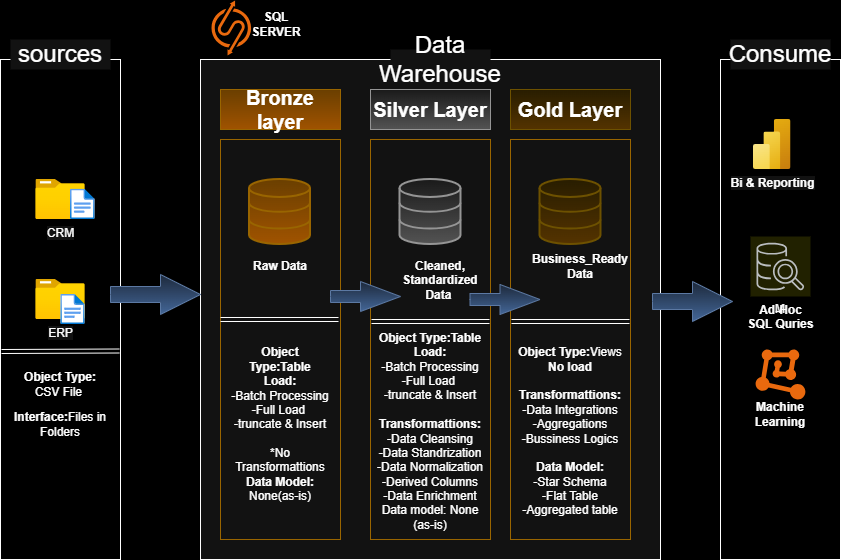

The diagram above was exported from draw.io. Its source (the exported page's mxGraphModel, read from the mxfile embedded in the PNG):
<mxGraphModel dx="911" dy="848" grid="0" gridSize="10" guides="1" tooltips="1" connect="1" arrows="0" fold="1" page="1" pageScale="1" pageWidth="850" pageHeight="1100" background="light-dark(#FFFFFF,#000000)" math="0" shadow="0">
  <root>
    <mxCell id="0" />
    <mxCell id="1" parent="0" />
    <mxCell id="tsALVTm4sLxpEjDdNuCo-1" parent="1" style="rounded=0;whiteSpace=wrap;html=1;fillColor=none;" value="" vertex="1">
      <mxGeometry height="500" width="120" x="60" y="70" as="geometry" />
    </mxCell>
    <mxCell id="tsALVTm4sLxpEjDdNuCo-2" parent="1" style="rounded=0;whiteSpace=wrap;html=1;fontSize=24;strokeColor=none;" value="sources" vertex="1">
      <mxGeometry height="30" width="100" x="70" y="50" as="geometry" />
    </mxCell>
    <mxCell id="tsALVTm4sLxpEjDdNuCo-3" parent="1" style="rounded=0;whiteSpace=wrap;html=1;" value="" vertex="1">
      <mxGeometry height="500" width="460" x="260" y="70" as="geometry" />
    </mxCell>
    <mxCell id="tsALVTm4sLxpEjDdNuCo-6" parent="1" style="rounded=0;whiteSpace=wrap;html=1;fontSize=24;strokeWidth=0;strokeColor=light-dark(default, #979595);" value="Data Warehouse&lt;div&gt;&lt;br&gt;&lt;/div&gt;" vertex="1">
      <mxGeometry height="50" width="100" x="450" y="60" as="geometry" />
    </mxCell>
    <mxCell id="tsALVTm4sLxpEjDdNuCo-10" parent="1" style="rounded=0;whiteSpace=wrap;html=1;fillColor=none;" value="M" vertex="1">
      <mxGeometry height="500" width="120" x="780" y="70" as="geometry" />
    </mxCell>
    <mxCell id="tsALVTm4sLxpEjDdNuCo-11" parent="1" style="rounded=0;whiteSpace=wrap;html=1;fontSize=24;strokeColor=none;" value="Consume" vertex="1">
      <mxGeometry height="30" width="100" x="790" y="50" as="geometry" />
    </mxCell>
    <mxCell id="tsALVTm4sLxpEjDdNuCo-12" parent="1" style="rounded=0;whiteSpace=wrap;html=1;fillColor=#ffcd28;gradientColor=#ffa500;strokeColor=#d79b00;fontStyle=1" value="&lt;font style=&quot;font-size: 20px;&quot;&gt;Bronze layer&lt;/font&gt;" vertex="1">
      <mxGeometry height="40" width="120" x="280" y="100" as="geometry" />
    </mxCell>
    <mxCell id="tsALVTm4sLxpEjDdNuCo-13" parent="1" style="rounded=0;whiteSpace=wrap;html=1;fillColor=none;gradientColor=#ffa500;strokeColor=#d79b00;fontStyle=1" value="" vertex="1">
      <mxGeometry height="400" width="120" x="280" y="150" as="geometry" />
    </mxCell>
    <mxCell id="tsALVTm4sLxpEjDdNuCo-14" parent="1" style="rounded=0;whiteSpace=wrap;html=1;fillColor=#f5f5f5;gradientColor=#b3b3b3;strokeColor=#666666;fontStyle=1" value="&lt;span style=&quot;font-size: 20px;&quot;&gt;Silver Layer&lt;/span&gt;" vertex="1">
      <mxGeometry height="40" width="120" x="430" y="100" as="geometry" />
    </mxCell>
    <mxCell id="tsALVTm4sLxpEjDdNuCo-15" parent="1" style="rounded=0;whiteSpace=wrap;html=1;fillColor=none;gradientColor=#ffa500;strokeColor=#d79b00;fontStyle=1" value="" vertex="1">
      <mxGeometry height="400" width="120" x="430" y="150" as="geometry" />
    </mxCell>
    <mxCell id="tsALVTm4sLxpEjDdNuCo-18" parent="1" style="rounded=0;whiteSpace=wrap;html=1;fillColor=#fff2cc;strokeColor=#d6b656;fontStyle=1;gradientColor=#ffd966;" value="&lt;span style=&quot;font-size: 20px;&quot;&gt;Gold Layer&lt;/span&gt;" vertex="1">
      <mxGeometry height="40" width="120" x="570" y="100" as="geometry" />
    </mxCell>
    <mxCell id="tsALVTm4sLxpEjDdNuCo-19" parent="1" style="rounded=0;whiteSpace=wrap;html=1;fillColor=none;gradientColor=#ffa500;strokeColor=#d79b00;fontStyle=1" value="" vertex="1">
      <mxGeometry height="400" width="120" x="570" y="150" as="geometry" />
    </mxCell>
    <mxCell id="tsALVTm4sLxpEjDdNuCo-20" parent="1" style="image;aspect=fixed;html=1;points=[];align=center;fontSize=12;image=img/lib/azure2/general/Folder_Blank.svg;" value="CRM" vertex="1">
      <mxGeometry height="40" width="49.29" x="95.36" y="190" as="geometry" />
    </mxCell>
    <mxCell id="tsALVTm4sLxpEjDdNuCo-21" parent="1" style="image;aspect=fixed;html=1;points=[];align=center;fontSize=12;image=img/lib/azure2/general/File.svg;fontStyle=1" value="" vertex="1">
      <mxGeometry height="30.37" width="24.65" x="130" y="199.63" as="geometry" />
    </mxCell>
    <mxCell id="tsALVTm4sLxpEjDdNuCo-22" parent="1" style="image;aspect=fixed;html=1;points=[];align=center;fontSize=12;image=img/lib/azure2/general/Folder_Blank.svg;" value="ERP" vertex="1">
      <mxGeometry height="40" width="49.29" x="95.36" y="290" as="geometry" />
    </mxCell>
    <mxCell id="tsALVTm4sLxpEjDdNuCo-23" parent="1" style="image;aspect=fixed;html=1;points=[];align=center;fontSize=12;image=img/lib/azure2/general/File.svg;fontStyle=1" value="" vertex="1">
      <mxGeometry height="30" width="24.35" x="120.30000000000001" y="305" as="geometry" />
    </mxCell>
    <mxCell id="tsALVTm4sLxpEjDdNuCo-30" edge="1" parent="1" style="shape=link;html=1;rounded=0;endArrow=none;endFill=0;strokeWidth=1;entryX=0.99;entryY=0.583;entryDx=0;entryDy=0;entryPerimeter=0;" target="tsALVTm4sLxpEjDdNuCo-1" value="">
      <mxGeometry relative="1" width="100" as="geometry">
        <mxPoint x="61" y="362" as="sourcePoint" />
        <mxPoint x="161" y="362" as="targetPoint" />
      </mxGeometry>
    </mxCell>
    <mxCell id="tsALVTm4sLxpEjDdNuCo-32" parent="1" style="text;html=1;whiteSpace=wrap;strokeColor=none;fillColor=none;align=center;verticalAlign=middle;rounded=0;fontSize=12;" value="&lt;b&gt;Object Type: &lt;/b&gt;CSV File&amp;nbsp;" vertex="1">
      <mxGeometry height="30" width="100" x="70" y="380" as="geometry" />
    </mxCell>
    <mxCell id="tsALVTm4sLxpEjDdNuCo-33" parent="1" style="text;html=1;whiteSpace=wrap;strokeColor=none;fillColor=none;align=center;verticalAlign=middle;rounded=0;fontSize=12;" value="&lt;b&gt;Interface:&lt;/b&gt;Files in Folders" vertex="1">
      <mxGeometry height="30" width="100" x="70" y="420" as="geometry" />
    </mxCell>
    <mxCell id="tsALVTm4sLxpEjDdNuCo-34" parent="1" style="html=1;verticalLabelPosition=bottom;align=center;labelBackgroundColor=#ffffff;verticalAlign=top;strokeWidth=2;strokeColor=#d79b00;shadow=0;dashed=0;shape=mxgraph.ios7.icons.data;fillColor=#ffcd28;gradientColor=#ffa500;" value="" vertex="1">
      <mxGeometry height="65" width="61" x="309" y="190" as="geometry" />
    </mxCell>
    <mxCell id="tsALVTm4sLxpEjDdNuCo-35" parent="1" style="html=1;verticalLabelPosition=bottom;align=center;labelBackgroundColor=#ffffff;verticalAlign=top;strokeWidth=2;strokeColor=#666666;shadow=0;dashed=0;shape=mxgraph.ios7.icons.data;fillColor=#f5f5f5;gradientColor=#b3b3b3;" value="" vertex="1">
      <mxGeometry height="65" width="61" x="459.5" y="190" as="geometry" />
    </mxCell>
    <mxCell id="tsALVTm4sLxpEjDdNuCo-36" parent="1" style="html=1;verticalLabelPosition=bottom;align=center;labelBackgroundColor=#ffffff;verticalAlign=top;strokeWidth=2;strokeColor=#d6b656;shadow=0;dashed=0;shape=mxgraph.ios7.icons.data;fillColor=#fff2cc;gradientColor=#ffd966;" value="" vertex="1">
      <mxGeometry height="65" width="61" x="599.5" y="190" as="geometry" />
    </mxCell>
    <mxCell id="tsALVTm4sLxpEjDdNuCo-39" parent="1" style="html=1;shadow=0;dashed=0;align=center;verticalAlign=middle;shape=mxgraph.arrows2.arrow;dy=0.6;dx=40;notch=0;fillColor=#dae8fc;gradientColor=#7ea6e0;strokeColor=#6c8ebf;" value="" vertex="1">
      <mxGeometry height="40" width="90" x="170" y="285" as="geometry" />
    </mxCell>
    <mxCell id="tsALVTm4sLxpEjDdNuCo-42" parent="1" style="html=1;shadow=0;dashed=0;align=center;verticalAlign=middle;shape=mxgraph.arrows2.arrow;dy=0.6;dx=40;notch=0;fillColor=#dae8fc;gradientColor=#7ea6e0;strokeColor=#6c8ebf;" value="" vertex="1">
      <mxGeometry height="30" width="70" x="390" y="292" as="geometry" />
    </mxCell>
    <mxCell id="tsALVTm4sLxpEjDdNuCo-43" parent="1" style="html=1;shadow=0;dashed=0;align=center;verticalAlign=middle;shape=mxgraph.arrows2.arrow;dy=0.6;dx=40;notch=0;fillColor=#dae8fc;gradientColor=#7ea6e0;strokeColor=#6c8ebf;" value="" vertex="1">
      <mxGeometry height="30" width="70" x="529.5" y="295" as="geometry" />
    </mxCell>
    <mxCell id="tsALVTm4sLxpEjDdNuCo-45" parent="1" style="html=1;shadow=0;dashed=0;align=center;verticalAlign=middle;shape=mxgraph.arrows2.arrow;dy=0.6;dx=40;notch=0;fillColor=#dae8fc;gradientColor=#7ea6e0;strokeColor=#6c8ebf;" value="" vertex="1">
      <mxGeometry height="40" width="80" x="712" y="292" as="geometry" />
    </mxCell>
    <mxCell id="tsALVTm4sLxpEjDdNuCo-47" parent="1" style="text;html=1;whiteSpace=wrap;strokeColor=none;fillColor=none;align=center;verticalAlign=middle;rounded=0;" value="&lt;b&gt;Raw Data&lt;/b&gt;" vertex="1">
      <mxGeometry height="30" width="60" x="310" y="262" as="geometry" />
    </mxCell>
    <mxCell id="tsALVTm4sLxpEjDdNuCo-48" parent="1" style="text;html=1;whiteSpace=wrap;strokeColor=none;fillColor=none;align=center;verticalAlign=middle;rounded=0;" value="&lt;b&gt;Cleaned, Standardized Data&amp;nbsp;&lt;/b&gt;" vertex="1">
      <mxGeometry height="30" width="60" x="469.5" y="276" as="geometry" />
    </mxCell>
    <mxCell id="tsALVTm4sLxpEjDdNuCo-50" parent="1" style="text;html=1;whiteSpace=wrap;strokeColor=none;fillColor=none;align=center;verticalAlign=middle;rounded=0;" value="&lt;b&gt;Business_Ready Data&lt;/b&gt;" vertex="1">
      <mxGeometry height="30" width="60" x="610" y="262" as="geometry" />
    </mxCell>
    <mxCell id="tsALVTm4sLxpEjDdNuCo-51" edge="1" parent="1" style="shape=link;html=1;rounded=0;endArrow=none;endFill=0;strokeWidth=1;entryX=0.99;entryY=0.583;entryDx=0;entryDy=0;entryPerimeter=0;" value="">
      <mxGeometry relative="1" width="100" as="geometry">
        <mxPoint x="280" y="330" as="sourcePoint" />
        <mxPoint x="398" y="330" as="targetPoint" />
      </mxGeometry>
    </mxCell>
    <mxCell id="tsALVTm4sLxpEjDdNuCo-52" edge="1" parent="1" style="shape=link;html=1;rounded=0;endArrow=none;endFill=0;strokeWidth=1;entryX=0.99;entryY=0.583;entryDx=0;entryDy=0;entryPerimeter=0;" value="">
      <mxGeometry relative="1" width="100" as="geometry">
        <mxPoint x="431" y="332" as="sourcePoint" />
        <mxPoint x="549" y="332" as="targetPoint" />
      </mxGeometry>
    </mxCell>
    <mxCell id="tsALVTm4sLxpEjDdNuCo-53" edge="1" parent="1" style="shape=link;html=1;rounded=0;endArrow=none;endFill=0;strokeWidth=1;entryX=0.99;entryY=0.583;entryDx=0;entryDy=0;entryPerimeter=0;" value="">
      <mxGeometry relative="1" width="100" as="geometry">
        <mxPoint x="571" y="332" as="sourcePoint" />
        <mxPoint x="689" y="332" as="targetPoint" />
      </mxGeometry>
    </mxCell>
    <mxCell id="tsALVTm4sLxpEjDdNuCo-57" parent="1" style="text;html=1;whiteSpace=wrap;strokeColor=none;fillColor=none;align=center;verticalAlign=middle;rounded=0;fontSize=12;" value="&lt;b&gt;Object Type:Table&lt;/b&gt;&lt;div&gt;&lt;b style=&quot;background-color: transparent; color: light-dark(rgb(0, 0, 0), rgb(255, 255, 255));&quot;&gt;Load:&lt;/b&gt;&lt;/div&gt;&lt;div&gt;&lt;span style=&quot;background-color: transparent; color: light-dark(rgb(0, 0, 0), rgb(255, 255, 255));&quot;&gt;-Batch Processing&lt;/span&gt;&lt;/div&gt;&lt;div&gt;-Full Load&amp;nbsp;&lt;/div&gt;&lt;div&gt;-truncate &amp;amp; Insert&lt;/div&gt;&lt;div&gt;&lt;b&gt;&lt;br&gt;&lt;/b&gt;&lt;/div&gt;&lt;div&gt;*No Transformattions&lt;/div&gt;&lt;div&gt;&lt;b&gt;Data Model: &lt;/b&gt;None(as-is)&lt;/div&gt;" vertex="1">
      <mxGeometry height="190" width="100" x="290" y="340" as="geometry" />
    </mxCell>
    <mxCell id="tsALVTm4sLxpEjDdNuCo-60" parent="1" style="text;html=1;whiteSpace=wrap;strokeColor=none;fillColor=none;align=center;verticalAlign=middle;rounded=0;fontSize=12;" value="&lt;b&gt;Object Type:Table&lt;/b&gt;&lt;div&gt;&lt;b style=&quot;background-color: transparent; color: light-dark(rgb(0, 0, 0), rgb(255, 255, 255));&quot;&gt;Load:&lt;/b&gt;&lt;/div&gt;&lt;div&gt;&lt;span style=&quot;background-color: transparent; color: light-dark(rgb(0, 0, 0), rgb(255, 255, 255));&quot;&gt;-Batch Processing&lt;/span&gt;&lt;/div&gt;&lt;div&gt;-Full Load&amp;nbsp;&lt;/div&gt;&lt;div&gt;-truncate &amp;amp; Insert&lt;/div&gt;&lt;div&gt;&lt;br&gt;&lt;/div&gt;&lt;div&gt;&lt;b style=&quot;background-color: transparent; color: light-dark(rgb(0, 0, 0), rgb(255, 255, 255));&quot;&gt;Transformattions:&lt;/b&gt;&lt;/div&gt;&lt;div&gt;-Data Cleansing&lt;/div&gt;&lt;div&gt;-Data Standrization&lt;/div&gt;&lt;div&gt;-Data Normalization&lt;/div&gt;&lt;div&gt;-Derived Columns&lt;/div&gt;&lt;div&gt;-Data Enrichment&lt;/div&gt;&lt;div&gt;Data model: None (as-is)&lt;/div&gt;" vertex="1">
      <mxGeometry height="220" width="110" x="435" y="332" as="geometry" />
    </mxCell>
    <mxCell id="tsALVTm4sLxpEjDdNuCo-61" parent="1" style="text;html=1;whiteSpace=wrap;strokeColor=none;fillColor=none;align=center;verticalAlign=middle;rounded=0;fontSize=12;" value="&lt;b&gt;Object Type:&lt;/b&gt;Views&lt;div&gt;&lt;b style=&quot;background-color: transparent; color: light-dark(rgb(0, 0, 0), rgb(255, 255, 255));&quot;&gt;No load&lt;/b&gt;&lt;/div&gt;&lt;div&gt;&lt;br&gt;&lt;/div&gt;&lt;div&gt;&lt;b style=&quot;background-color: transparent; color: light-dark(rgb(0, 0, 0), rgb(255, 255, 255));&quot;&gt;Transformattions:&lt;/b&gt;&lt;/div&gt;&lt;div&gt;-Data Integrations&lt;/div&gt;&lt;div&gt;-Aggregations&lt;/div&gt;&lt;div&gt;-Bussiness Logics&lt;/div&gt;&lt;div&gt;&lt;br&gt;&lt;/div&gt;&lt;div&gt;&lt;b&gt;Data Model:&lt;/b&gt;&lt;/div&gt;&lt;div&gt;-Star Schema&lt;/div&gt;&lt;div&gt;-Flat Table&lt;/div&gt;&lt;div&gt;-Aggregated table&lt;/div&gt;" vertex="1">
      <mxGeometry height="220" width="110" x="575" y="332" as="geometry" />
    </mxCell>
    <mxCell id="tsALVTm4sLxpEjDdNuCo-62" parent="1" style="image;aspect=fixed;html=1;points=[];align=center;fontSize=12;image=img/lib/azure2/analytics/Power_BI_Embedded.svg;" value="&lt;b&gt;Bi &amp;amp; Reporting&lt;/b&gt;" vertex="1">
      <mxGeometry height="50" width="37.5" x="813" y="130" as="geometry" />
    </mxCell>
    <mxCell id="tsALVTm4sLxpEjDdNuCo-70" parent="1" style="sketch=0;points=[[0,0,0],[0.25,0,0],[0.5,0,0],[0.75,0,0],[1,0,0],[0,1,0],[0.25,1,0],[0.5,1,0],[0.75,1,0],[1,1,0],[0,0.25,0],[0,0.5,0],[0,0.75,0],[1,0.25,0],[1,0.5,0],[1,0.75,0]];outlineConnect=0;dashed=0;verticalLabelPosition=bottom;verticalAlign=top;align=center;html=1;fontSize=12;fontStyle=0;aspect=fixed;shape=mxgraph.aws4.resourceIcon;resIcon=mxgraph.aws4.sql_workbench;fillColor=#ffff88;strokeColor=#36393d;" value="&lt;b&gt;Ad-Hoc&lt;/b&gt;&lt;div&gt;&lt;b&gt;SQL Quries&lt;/b&gt;&lt;/div&gt;" vertex="1">
      <mxGeometry height="60" width="60" x="810" y="247" as="geometry" />
    </mxCell>
    <mxCell id="tsALVTm4sLxpEjDdNuCo-72" parent="1" style="points=[];aspect=fixed;html=1;align=center;shadow=0;dashed=0;fillColor=#FF6A00;strokeColor=none;shape=mxgraph.alibaba_cloud.machine_learning;" value="" vertex="1">
      <mxGeometry height="50.099999999999994" width="49.8" x="815.1" y="359.9" as="geometry" />
    </mxCell>
    <mxCell id="tsALVTm4sLxpEjDdNuCo-73" parent="1" style="text;html=1;whiteSpace=wrap;strokeColor=none;fillColor=none;align=center;verticalAlign=middle;rounded=0;" value="&lt;b&gt;Machine Learning&lt;/b&gt;" vertex="1">
      <mxGeometry height="30" width="60" x="810" y="410" as="geometry" />
    </mxCell>
    <mxCell id="tsALVTm4sLxpEjDdNuCo-75" parent="1" style="points=[];aspect=fixed;html=1;align=center;shadow=0;dashed=0;fillColor=#FF6A00;strokeColor=none;shape=mxgraph.alibaba_cloud.sqlserver;" value="" vertex="1">
      <mxGeometry height="54.900000000000006" width="39.6" x="271" y="11" as="geometry" />
    </mxCell>
    <mxCell id="tsALVTm4sLxpEjDdNuCo-76" parent="1" style="text;html=1;whiteSpace=wrap;strokeColor=none;fillColor=none;align=center;verticalAlign=middle;rounded=0;" value="&lt;b&gt;SQL SERVER&lt;/b&gt;" vertex="1">
      <mxGeometry height="30" width="60" x="306" y="20" as="geometry" />
    </mxCell>
  </root>
</mxGraphModel>